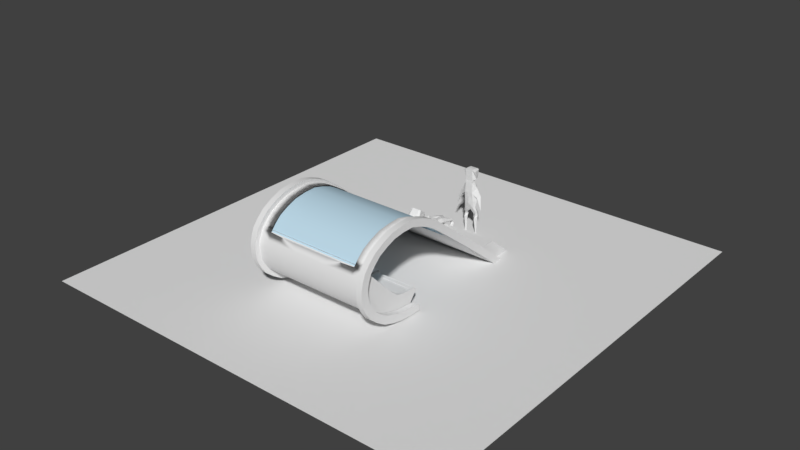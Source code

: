 # Source: mony_bench.blend  (saved by Blender 2.78.0; exported with 4.5.12 LTS)
import bpy
from mathutils import Matrix  # noqa: F401  (used for matrix-valued properties, if any)

bpy.ops.wm.read_factory_settings(use_empty=True)
scene = bpy.context.scene
scene.name = 'Scene'

# ---- collections
col_collection_1 = bpy.data.collections.new('Collection 1'); scene.collection.children.link(col_collection_1)

# ---- materials (node trees are filled in below, after node groups)
mat_material_001 = bpy.data.materials.new('Material.001')
mat_material_001.alpha_threshold = 0.0
mat_material_001.use_transparent_shadow = False
mat_material_001.roughness = 0.5
mat_glass = bpy.data.materials.new('glass')
mat_glass.alpha_threshold = 0.0
mat_glass.use_transparent_shadow = False
mat_glass.diffuse_color = (0.5297, 0.7224, 0.8412, 1.0)
mat_glass.roughness = 0.5

# ---- node groups
ng_auto_smooth = bpy.data.node_groups.new('Auto Smooth', 'GeometryNodeTree')
_s = ng_auto_smooth.interface.new_socket(name='Geometry', in_out='OUTPUT', socket_type='NodeSocketGeometry')
_s = ng_auto_smooth.interface.new_socket(name='Geometry', in_out='INPUT', socket_type='NodeSocketGeometry')
_s = ng_auto_smooth.interface.new_socket(name='Angle', in_out='INPUT', socket_type='NodeSocketFloat')
_s.subtype = 'ANGLE'
_s.min_value = 0.0
_s.max_value = 3.142
ng_auto_smooth.is_modifier = True
_N = ng_auto_smooth.nodes; _L = ng_auto_smooth.links
n0 = _N.new('NodeGroupOutput'); n0.name = 'Group Output'; n0.location = (480, -100)
n1 = _N.new('NodeGroupInput'); n1.name = 'Group Input'; n1.location = (-420, -300)
n2 = _N.new('NodeGroupInput'); n2.name = 'Group Input.001'; n2.location = (-60, -100)
n3 = _N.new('GeometryNodeSetShadeSmooth'); n3.name = 'Set Shade Smooth'; n3.location = (120, -100)
n3.domain = 'EDGE'
n4 = _N.new('GeometryNodeSetShadeSmooth'); n4.name = 'Set Shade Smooth.001'; n4.location = (300, -100)
n5 = _N.new('GeometryNodeInputMeshEdgeAngle'); n5.name = 'Edge Angle'; n5.location = (-420, -220)
n6 = _N.new('GeometryNodeInputEdgeSmooth'); n6.name = 'Is Edge Smooth'; n6.location = (-60, -160)
n7 = _N.new('GeometryNodeInputShadeSmooth'); n7.name = 'Is Face Smooth'; n7.location = (-240, -340)
n8 = _N.new('FunctionNodeBooleanMath'); n8.name = 'Boolean Math'; n8.location = (-60, -220)
n9 = _N.new('FunctionNodeCompare'); n9.name = 'Compare'; n9.location = (-240, -180)
n9.operation = 'LESS_EQUAL'
_L.new(n5.outputs[0], n9.inputs[0])
_L.new(n4.outputs[0], n0.inputs[0])
_L.new(n1.outputs[1], n9.inputs[1])
_L.new(n9.outputs[0], n8.inputs[0])
_L.new(n7.outputs[0], n8.inputs[1])
_L.new(n2.outputs[0], n3.inputs[0])
_L.new(n6.outputs[0], n3.inputs[1])
_L.new(n3.outputs[0], n4.inputs[0])
_L.new(n8.outputs[0], n3.inputs[2])
n0.is_active_output = True

# ---- material node trees

# ---- world
world_world = bpy.data.worlds.new('World'); scene.world = world_world
world_world.color = (0.05088, 0.05088, 0.05088)
world_world.use_sun_shadow = False
world_world.sun_shadow_jitter_overblur = 0.0
world_world.cycles.sampling_method = 'MANUAL'

# ---- meshes
me_plane_001 = bpy.data.meshes.new('Plane.001')
me_plane_001.from_pydata([(-3.177, -2.065, 0.0), (3.177, -2.065, 0.0), (-3.177, 4.288, 0.0), (3.177, 4.288, 0.0)], [], [(0, 1, 3, 2)])
me_plane_001.use_remesh_preserve_volume = False
me_plane_001.use_remesh_preserve_attributes = False
me_plane_001.use_mirror_vertex_groups = False
me_plane_001.update()
me_circle = bpy.data.meshes.new('Circle')
me_circle.from_pydata([(0.3903, 0.3931, 0.2562), (0.3903, 0.2749, 0.0008858), (0.3903, 0.3697, 0.2565), (0.3903, 0.2532, 0.007184), (0.3481, 0.3931, 0.2562), (0.3481, 0.2749, 0.0008858), (0.3481, 0.3697, 0.2565), (0.3481, 0.2532, 0.007184), (0.3903, 0.3943, 0.2815), (0.3903, 0.3709, 0.2673), (0.3481, 0.3943, 0.2815), (0.3481, 0.3709, 0.2673), (0.3903, 0.3823, 0.2927), (0.3903, 0.3613, 0.2719), (0.3481, 0.3823, 0.2927), (0.3481, 0.3613, 0.2719), (0.3903, 0.321, 0.2912), (0.3903, 0.3188, 0.2703), (0.3481, 0.321, 0.2912), (0.3481, 0.3188, 0.2703), (0.3903, 0.2359, 0.2901), (0.3903, 0.2335, 0.27), (0.3481, 0.2359, 0.2901), (0.3481, 0.2335, 0.27), (0.3903, 0.1234, 0.301), (0.3903, 0.1156, 0.2806), (0.3481, 0.1234, 0.301), (0.3481, 0.1156, 0.2806), (0.3903, 0.06387, 0.3234), (0.3903, 0.05239, 0.3061), (0.3481, 0.06387, 0.3234), (0.3481, 0.05239, 0.3061), (0.3903, 0.02014, 0.3545), (0.3903, 0.006369, 0.3376), (0.3481, 0.02014, 0.3545), (0.3481, 0.006369, 0.3376), (0.3903, -0.1223, 0.4741), (0.3903, -0.1387, 0.4593), (0.3481, -0.1223, 0.4741), (0.3481, -0.1387, 0.4593), (0.3903, -0.2937, 0.6405), (0.3903, -0.3096, 0.6234), (0.3481, -0.2937, 0.6405), (0.3481, -0.3096, 0.6234), (0.3903, -0.5584, 0.9351), (0.3903, -0.573, 0.9135), (0.3481, -0.5584, 0.9351), (0.3481, -0.573, 0.9135)], [], [(3, 2, 6, 7), (5, 4, 0, 1), (7, 6, 4, 5), (2, 0, 8, 9), (5, 1, 3, 7), (1, 0, 2, 3), (9, 8, 12, 13), (6, 2, 9, 11), (4, 6, 11, 10), (0, 4, 10, 8), (12, 14, 18, 16), (8, 10, 14, 12), (11, 9, 13, 15), (10, 11, 15, 14), (18, 19, 23, 22), (15, 13, 17, 19), (14, 15, 19, 18), (13, 12, 16, 17), (20, 22, 26, 24), (17, 16, 20, 21), (16, 18, 22, 20), (19, 17, 21, 23), (24, 26, 30, 28), (23, 21, 25, 27), (22, 23, 27, 26), (21, 20, 24, 25), (30, 31, 35, 34), (27, 25, 29, 31), (26, 27, 31, 30), (25, 24, 28, 29), (32, 34, 38, 36), (29, 28, 32, 33), (28, 30, 34, 32), (31, 29, 33, 35), (39, 37, 41, 43), (35, 33, 37, 39), (34, 35, 39, 38), (33, 32, 36, 37), (42, 43, 47, 46), (38, 39, 43, 42), (37, 36, 40, 41), (36, 38, 42, 40), (41, 40, 44, 45), (40, 42, 46, 44), (43, 41, 45, 47)])
me_circle.use_remesh_preserve_volume = False
me_circle.use_remesh_preserve_attributes = False
me_circle.use_mirror_vertex_groups = False
me_circle.update()
me_cube_006 = bpy.data.meshes.new('Cube.006')
me_cube_006.from_pydata([(0.0, 0.3222, 0.2914), (0.0, 0.3212, 0.3036), (0.0, 0.3789, 0.2938), (0.0, 0.3799, 0.306), (0.8175, 0.3222, 0.2914), (0.8175, 0.3212, 0.3036), (0.8175, 0.3789, 0.2938), (0.8175, 0.3799, 0.306), (0.0, 0.2572, 0.2899), (0.0, 0.2578, 0.3021), (0.0, 0.3143, 0.2903), (0.0, 0.315, 0.3026), (0.8175, 0.2572, 0.2899), (0.8175, 0.2578, 0.3021), (0.8175, 0.3143, 0.2903), (0.8175, 0.315, 0.3026), (0.0, 0.189, 0.2938), (0.0, 0.1917, 0.3055), (0.0, 0.2454, 0.2899), (0.0, 0.2489, 0.3018), (0.8175, 0.189, 0.2938), (0.8175, 0.1917, 0.3055), (0.8175, 0.2454, 0.2899), (0.8175, 0.2489, 0.3018), (0.0, 0.1235, 0.3009), (0.0, 0.1275, 0.3128), (0.0, 0.1803, 0.2949), (0.0, 0.1843, 0.3068), (0.8175, 0.1235, 0.3009), (0.8175, 0.1275, 0.3128), (0.8175, 0.1803, 0.2949), (0.8175, 0.1843, 0.3068), (0.0, 0.06198, 0.3244), (0.0, 0.07056, 0.3353), (0.0, 0.1132, 0.3026), (0.0, 0.122, 0.3135), (0.8175, 0.06198, 0.3244), (0.8175, 0.07056, 0.3353), (0.8175, 0.1132, 0.3026), (0.8175, 0.122, 0.3135), (0.0, 0.01001, 0.3631), (0.0, 0.02194, 0.3727), (0.0, 0.05284, 0.3291), (0.0, 0.06499, 0.3386), (0.8175, 0.01001, 0.3631), (0.8175, 0.02194, 0.3727), (0.8175, 0.05284, 0.3291), (0.8175, 0.06499, 0.3386), (0.0, -0.03883, 0.4029), (0.0, -0.02736, 0.4127), (0.0, 0.003985, 0.3689), (0.0, 0.01569, 0.3786), (0.8175, -0.03883, 0.4029), (0.8175, -0.02736, 0.4127), (0.8175, 0.003985, 0.3689), (0.8175, 0.01569, 0.3786), (0.0, -0.08674, 0.4426), (0.0, -0.07587, 0.4528), (0.0, -0.04553, 0.4078), (0.0, -0.03469, 0.4181), (0.8175, -0.08674, 0.4426), (0.8175, -0.07587, 0.4528), (0.8175, -0.04553, 0.4078), (0.8175, -0.03469, 0.4181), (0.0, -0.1303, 0.482), (0.0, -0.1193, 0.4922), (0.0, -0.09189, 0.447), (0.0, -0.08101, 0.4572), (0.8175, -0.1303, 0.482), (0.8175, -0.1193, 0.4922), (0.8175, -0.09189, 0.447), (0.8175, -0.08101, 0.4572), (0.0, -0.1745, 0.5222), (0.0, -0.1633, 0.5322), (0.0, -0.1368, 0.4875), (0.0, -0.1258, 0.4977), (0.8175, -0.1745, 0.5222), (0.8175, -0.1633, 0.5322), (0.8175, -0.1368, 0.4875), (0.8175, -0.1258, 0.4977), (0.0, -0.2164, 0.563), (0.0, -0.2051, 0.5728), (0.0, -0.1797, 0.5278), (0.0, -0.1685, 0.5378), (0.8175, -0.2164, 0.563), (0.8175, -0.2051, 0.5728), (0.8175, -0.1797, 0.5278), (0.8175, -0.1685, 0.5378), (0.0, -0.2578, 0.6034), (0.0, -0.2464, 0.613), (0.0, -0.2226, 0.5685), (0.0, -0.2113, 0.5783), (0.8175, -0.2577, 0.6034), (0.8175, -0.2463, 0.613), (0.8175, -0.2226, 0.5685), (0.8175, -0.2113, 0.5783), (0.0, -0.2948, 0.6441), (0.0, -0.2833, 0.6534), (0.0, -0.2623, 0.6078), (0.0, -0.2509, 0.6174), (0.8175, -0.2947, 0.644), (0.8175, -0.2832, 0.6534), (0.8175, -0.2622, 0.6078), (0.8175, -0.2508, 0.6174), (0.0, -0.333, 0.6856), (0.0, -0.3213, 0.6947), (0.0, -0.3007, 0.6497), (0.0, -0.2892, 0.659), (0.8175, -0.3329, 0.6855), (0.8175, -0.3212, 0.6946), (0.8175, -0.3006, 0.6496), (0.8175, -0.2891, 0.659), (0.0, -0.3703, 0.7239), (0.0, -0.3585, 0.733), (0.0, -0.3392, 0.6893), (0.0, -0.3279, 0.6989), (0.8175, -0.3703, 0.7238), (0.8175, -0.3585, 0.7329), (0.8175, -0.3391, 0.6893), (0.8175, -0.3278, 0.6989), (0.0, -0.4046, 0.7645), (0.0, -0.3923, 0.7732), (0.0, -0.3747, 0.7294), (0.0, -0.3628, 0.7385), (0.8175, -0.4046, 0.7644), (0.8175, -0.3922, 0.7731), (0.8175, -0.3746, 0.7294), (0.8175, -0.3627, 0.7384), (0.0, -0.4401, 0.8063), (0.0, -0.4274, 0.8145), (0.0, -0.4099, 0.7701), (0.0, -0.3974, 0.7787), (0.8175, -0.4401, 0.8062), (0.8175, -0.4274, 0.8145), (0.8175, -0.4098, 0.77), (0.8175, -0.3974, 0.7787), (0.0, -0.4764, 0.8487), (0.0, -0.4634, 0.8567), (0.0, -0.4441, 0.811), (0.0, -0.4313, 0.8192), (0.8175, -0.4764, 0.8487), (0.8175, -0.4634, 0.8567), (0.8175, -0.4441, 0.811), (0.8175, -0.4313, 0.8192), (0.0, -0.5181, 0.892), (0.0, -0.5051, 0.8999), (0.0, -0.4825, 0.8546), (0.0, -0.4695, 0.8626), (0.8175, -0.5182, 0.8919), (0.8175, -0.5051, 0.8999), (0.8175, -0.4825, 0.8546), (0.8175, -0.4695, 0.8626), (0.0, 0.3825, 0.293), (0.0, 0.3869, 0.3043), (0.0, 0.3951, 0.28), (0.0, 0.4058, 0.2839), (0.8175, 0.3825, 0.293), (0.8175, 0.3869, 0.3043), (0.8175, 0.3951, 0.28), (0.8175, 0.4058, 0.2839), (0.8175, 0.4025, 0.2514), (0.8175, 0.3916, 0.2567), (0.8175, 0.4074, 0.2798), (0.8175, 0.3956, 0.2786), (0.0, 0.4025, 0.2514), (0.0, 0.3916, 0.2567), (0.0, 0.4074, 0.2798), (0.0, 0.3956, 0.2786), (0.7978, 0.391, 0.2543), (0.7978, 0.4007, 0.2466), (0.7978, 0.3582, 0.2064), (0.7978, 0.3691, 0.2003), (0.0, 0.391, 0.2543), (0.0, 0.4007, 0.2466), (0.0, 0.3582, 0.2064), (0.0, 0.3691, 0.2003), (0.7978, 0.357, 0.2039), (0.7978, 0.3667, 0.1962), (0.7978, 0.3242, 0.156), (0.7978, 0.3352, 0.1498), (0.0, 0.357, 0.2039), (0.0, 0.3667, 0.1962), (0.0, 0.3242, 0.156), (0.0, 0.3352, 0.1498), (0.7978, 0.3221, 0.1529), (0.7978, 0.3323, 0.1458), (0.7978, 0.2948, 0.1114), (0.7978, 0.3058, 0.1052), (0.0, 0.3221, 0.1529), (0.0, 0.3323, 0.1458), (0.0, 0.2948, 0.1114), (0.0, 0.3058, 0.1052), (0.0, -0.5581, 0.933), (0.0, -0.545, 0.941), (0.0, -0.5214, 0.8946), (0.0, -0.5084, 0.9026), (0.8175, -0.5581, 0.933), (0.8175, -0.545, 0.9409), (0.8175, -0.5214, 0.8946), (0.8175, -0.5084, 0.9025)], [], [(2, 3, 7, 6), (6, 7, 5, 4), (4, 5, 1, 0), (2, 6, 4, 0), (7, 3, 1, 5), (10, 11, 15, 14), (14, 15, 13, 12), (12, 13, 9, 8), (10, 14, 12, 8), (15, 11, 9, 13), (18, 19, 23, 22), (22, 23, 21, 20), (20, 21, 17, 16), (18, 22, 20, 16), (23, 19, 17, 21), (26, 27, 31, 30), (30, 31, 29, 28), (28, 29, 25, 24), (26, 30, 28, 24), (31, 27, 25, 29), (34, 35, 39, 38), (38, 39, 37, 36), (36, 37, 33, 32), (34, 38, 36, 32), (39, 35, 33, 37), (42, 43, 47, 46), (46, 47, 45, 44), (44, 45, 41, 40), (42, 46, 44, 40), (47, 43, 41, 45), (50, 51, 55, 54), (54, 55, 53, 52), (52, 53, 49, 48), (50, 54, 52, 48), (55, 51, 49, 53), (58, 59, 63, 62), (62, 63, 61, 60), (60, 61, 57, 56), (58, 62, 60, 56), (63, 59, 57, 61), (66, 67, 71, 70), (70, 71, 69, 68), (68, 69, 65, 64), (66, 70, 68, 64), (71, 67, 65, 69), (74, 75, 79, 78), (78, 79, 77, 76), (76, 77, 73, 72), (74, 78, 76, 72), (79, 75, 73, 77), (82, 83, 87, 86), (86, 87, 85, 84), (84, 85, 81, 80), (82, 86, 84, 80), (87, 83, 81, 85), (90, 91, 95, 94), (94, 95, 93, 92), (92, 93, 89, 88), (90, 94, 92, 88), (95, 91, 89, 93), (98, 99, 103, 102), (102, 103, 101, 100), (100, 101, 97, 96), (98, 102, 100, 96), (103, 99, 97, 101), (106, 107, 111, 110), (110, 111, 109, 108), (108, 109, 105, 104), (106, 110, 108, 104), (111, 107, 105, 109), (114, 115, 119, 118), (118, 119, 117, 116), (116, 117, 113, 112), (114, 118, 116, 112), (119, 115, 113, 117), (122, 123, 127, 126), (126, 127, 125, 124), (124, 125, 121, 120), (122, 126, 124, 120), (127, 123, 121, 125), (130, 131, 135, 134), (134, 135, 133, 132), (132, 133, 129, 128), (130, 134, 132, 128), (135, 131, 129, 133), (138, 139, 143, 142), (142, 143, 141, 140), (140, 141, 137, 136), (138, 142, 140, 136), (143, 139, 137, 141), (146, 147, 151, 150), (150, 151, 149, 148), (148, 149, 145, 144), (146, 150, 148, 144), (151, 147, 145, 149), (154, 155, 159, 158), (158, 159, 157, 156), (156, 157, 153, 152), (154, 158, 156, 152), (159, 155, 153, 157), (160, 164, 166, 162), (165, 161, 163, 167), (163, 162, 166, 167), (161, 160, 162, 163), (165, 164, 160, 161), (168, 172, 174, 170), (171, 170, 174, 175), (173, 172, 168, 169), (169, 168, 170, 171), (173, 169, 171, 175), (176, 180, 182, 178), (179, 178, 182, 183), (181, 180, 176, 177), (177, 176, 178, 179), (181, 177, 179, 183), (184, 188, 190, 186), (187, 186, 190, 191), (189, 188, 184, 185), (185, 184, 186, 187), (189, 185, 187, 191), (194, 195, 199, 198), (198, 199, 197, 196), (196, 197, 193, 192), (194, 198, 196, 192), (199, 195, 193, 197)])
me_cube_006.use_remesh_preserve_volume = False
me_cube_006.use_remesh_preserve_attributes = False
me_cube_006.use_mirror_vertex_groups = False
me_cube_006.update()
me_cube_005 = bpy.data.meshes.new('Cube.005')
me_cube_005.from_pydata([(0.8391, 0.4104, 0.2857), (0.8391, 0.2858, 0.08695), (0.8391, 0.4088, 0.2561), (0.8391, 0.3887, 0.3061), (0.8391, 0.286, 0.3086), (0.8391, 0.1554, 0.3214), (0.8391, 0.1116, 0.3318), (0.8391, 0.05143, 0.3544), (0.8391, -0.02297, 0.4118), (0.8391, -0.1118, 0.4926), (0.8391, -0.4466, 0.8485), (0.8391, -0.514, 0.9311), (0.8391, -0.5361, 0.9891), (0.8391, 0.02092, 0.1112), (0.8391, -0.2659, 0.203), (0.8391, -0.5038, 0.3706), (0.8391, -0.6031, 0.5635), (0.8391, -0.6143, 0.7959), (0.8391, -0.574, 0.9156), (0.8019, 0.4104, 0.2857), (0.8019, 0.2858, 0.08695), (0.8019, 0.4088, 0.2561), (0.8019, 0.3887, 0.3061), (0.8019, 0.286, 0.3086), (0.8019, 0.1554, 0.3214), (0.8019, 0.1116, 0.3318), (0.8019, 0.05143, 0.3544), (0.8019, -0.02297, 0.4118), (0.8019, -0.1118, 0.4926), (0.8019, -0.4466, 0.8485), (0.8019, -0.514, 0.9311), (0.8019, -0.5361, 0.9891), (0.8019, 0.02092, 0.1112), (0.8019, -0.2659, 0.203), (0.8019, -0.5038, 0.3706), (0.8019, -0.6031, 0.5635), (0.8019, -0.6143, 0.7959), (0.8019, -0.574, 0.9156)], [], [(2, 0, 3, 4, 5, 6, 7, 8, 9, 10, 11, 12, 18, 17, 16, 15, 14, 13, 1), (21, 20, 32, 33, 34, 35, 36, 37, 31, 30, 29, 28, 27, 26, 25, 24, 23, 22, 19), (6, 25, 26, 7), (7, 26, 27, 8), (1, 20, 21, 2), (8, 27, 28, 9), (2, 21, 19, 0), (9, 28, 29, 10), (0, 19, 22, 3), (10, 29, 30, 11), (3, 22, 23, 4), (11, 30, 31, 12), (4, 23, 24, 5), (5, 24, 25, 6)])
me_cube_005.polygons.foreach_set('use_smooth', [True] * 14)
_k = set([(0, 2), (0, 3), (1, 2), (3, 4), (4, 5), (5, 6), (6, 7), (7, 8), (8, 9), (9, 10), (10, 11), (11, 12), (19, 21), (19, 22), (20, 21), (22, 23), (23, 24), (24, 25), (25, 26), (26, 27), (27, 28), (28, 29), (29, 30), (30, 31)])
me_cube_005.attributes.new('sharp_edge', 'BOOLEAN', 'EDGE').data.foreach_set('value', [ (min(e.vertices), max(e.vertices)) in _k for e in me_cube_005.edges])
me_cube_005.use_remesh_preserve_volume = False
me_cube_005.use_remesh_preserve_attributes = False
me_cube_005.use_mirror_vertex_groups = False
me_cube_005.update()
me_cube_004 = bpy.data.meshes.new('Cube.004')
me_cube_004.from_pydata([(0.0, -0.6352, 0.6532), (0.0, 1.331, 0.6057), (0.0, -0.3875, 0.2612), (0.0, -0.5665, 0.4489), (0.0, -0.6164, 0.8544), (0.0, 0.3018, 0.07174), (0.4834, 1.867, 0.1609), (0.0, -0.1153, 0.1296), (0.1871, 1.867, 0.1609), (0.8488, 0.04264, 0.09187), (0.8488, 1.71, 0.288), (0.8488, -0.4981, 0.3509), (0.8488, -0.6392, 0.7563), (0.8488, -0.4051, 1.131), (0.8488, 0.7941, 1.043), (0.8488, 1.207, 0.7032), (0.0, -0.5774, 0.9504), (0.8488, 2.071, 0.001065), (0.8488, -0.1195, 1.261), (0.0, -0.6165, 0.5496), (0.0, -0.2614, 0.1808), (0.0, 1.207, 0.7032), (0.8488, -0.2614, 0.1808), (0.0, -0.6392, 0.7563), (0.0, -0.4981, 0.3509), (0.0, 1.71, 0.288), (0.0, 0.04264, 0.09187), (0.8488, -0.6165, 0.5496), (0.8488, -0.5774, 0.9504), (0.8488, 0.2373, 1.294), (0.8488, 0.5421, 1.198), (0.8488, 1.867, 0.1616), (0.8488, -0.1153, 0.1296), (0.8488, 1.792, 0.2196), (0.8488, 0.3018, 0.07174), (0.8488, 0.3956, 1.253), (0.8488, -0.6164, 0.8544), (0.8488, -0.5665, 0.4489), (0.8488, 0.05818, 1.287), (0.8488, -0.3875, 0.2612), (0.8488, -0.2705, 1.202), (0.8488, 0.993, 0.8815), (0.8488, 1.331, 0.6057), (0.8488, -0.5008, 1.043), (0.8488, 0.6629, 1.131), (0.8488, -0.6352, 0.6532), (0.6987, 0.6629, 1.131), (0.6987, 0.7941, 1.043), (0.6987, -0.2614, 0.1808), (0.2721, -0.2614, 0.1808), (0.2721, -0.3875, 0.2612), (0.6987, -0.3875, 0.2612), (0.6987, -0.5008, 1.043), (0.6987, -0.4051, 1.131), (0.5647, 1.331, 0.6057), (0.2063, 1.331, 0.6057), (0.2063, 1.71, 0.288), (0.5647, 1.71, 0.288), (0.6987, 0.3956, 1.253), (0.6987, 0.2373, 1.294), (0.6987, -0.5774, 0.9504), (0.2721, -0.5774, 0.9504), (0.6987, 0.993, 0.8815), (0.2721, 1.207, 0.7032), (0.6987, 1.207, 0.7032), (0.6987, -0.2705, 1.202), (0.6987, -0.1195, 1.261), (0.6987, -0.1153, 0.1296), (0.2721, -0.1153, 0.1296), (0.6987, -0.6392, 0.7563), (0.2721, -0.6392, 0.7563), (0.2721, -0.6164, 0.8544), (0.6987, -0.6164, 0.8544), (0.6987, 0.5421, 1.198), (0.2721, -0.4981, 0.3509), (0.6987, -0.4981, 0.3509), (0.6987, 0.05818, 1.287), (0.6987, -0.5665, 0.4489), (0.2721, -0.5665, 0.4489), (0.2721, -0.6165, 0.5496), (0.6987, -0.6165, 0.5496), (0.2721, -0.6352, 0.6532), (0.6987, -0.6352, 0.6532), (0.6987, 0.3018, 0.07174), (0.2721, 0.3018, 0.07174), (0.6987, 0.04264, 0.09187), (0.2721, 0.04264, 0.09187), (0.8488, 2.282, 0.103), (0.8488, 2.162, 0.1993), (0.8488, 2.056, 0.288), (0.0, 2.408, 0.001379), (0.8488, 2.408, 0.001379), (0.0, 2.282, 0.103), (0.0, 2.056, 0.288), (0.0, 2.162, 0.1993), (0.5647, 2.056, 0.288), (0.2063, 2.282, 0.103), (0.5647, 2.408, 0.001379), (0.1871, 2.07, 0.0005015), (0.2063, 2.162, 0.1993), (0.4834, 2.07, 0.0005015), (0.2063, 2.056, 0.288), (0.5647, 2.282, 0.103), (0.2063, 2.408, 0.001379), (0.4834, 1.793, 0.2186), (0.5647, 2.162, 0.1993), (0.1871, 1.793, 0.2186), (0.0, 2.07, 0.0005015), (0.0, 1.867, 0.1609), (0.0, 1.793, 0.2186), (0.0, 0.6431, 1.112), (0.0, -0.4735, 1.035), (0.0, 0.9686, 0.8634), (0.0, -0.2541, 1.188), (0.0, 0.05915, 1.271), (0.0, 0.3807, 1.238), (0.0, 0.3085, 0.09771), (0.8488, 0.04536, 0.1181), (0.8488, 1.648, 0.3074), (0.8488, -0.4743, 0.3682), (0.0, 0.5265, 1.181), (0.8488, -0.61, 0.7594), (0.8488, -0.3849, 1.121), (0.0, 0.2299, 1.277), (0.8488, 0.7753, 1.027), (0.8488, 1.194, 0.6848), (0.0, -0.5465, 0.9455), (0.8488, 1.995, 0.03048), (0.8488, -0.1105, 1.246), (0.0, -0.1102, 1.245), (0.0, 1.183, 0.6835), (0.0, 0.7682, 1.026), (0.0, -0.3823, 1.12), (0.8488, -0.2468, 0.204), (0.8488, -0.5881, 0.5599), (0.8488, -0.5505, 0.9468), (0.8488, 0.2325, 1.278), (0.8488, 0.5316, 1.182), (0.8488, 1.799, 0.1854), (0.8488, -0.1064, 0.1546), (0.8488, 1.727, 0.2414), (0.8488, 0.3085, 0.09771), (0.8488, 0.3845, 1.239), (0.8488, -0.588, 0.8541), (0.8488, -0.54, 0.4627), (0.8488, 0.06029, 1.272), (0.8488, -0.368, 0.2816), (0.8488, -0.2556, 1.19), (0.8488, 0.9774, 0.8647), (0.8488, 1.316, 0.5901), (0.8488, -0.4769, 1.036), (0.8488, 0.6492, 1.113), (0.8488, -0.6061, 0.6599), (0.6987, 0.6431, 1.112), (0.2796, 0.6431, 1.112), (0.2796, 0.7682, 1.026), (0.6987, 0.7682, 1.026), (0.6987, -0.4735, 1.035), (0.2796, -0.4735, 1.035), (0.2796, -0.3823, 1.12), (0.6987, -0.3823, 1.12), (0.6987, 0.3807, 1.238), (0.2796, 0.3807, 1.238), (0.2796, 0.2299, 1.277), (0.6987, 0.2299, 1.277), (0.6987, -0.5465, 0.9455), (0.2796, -0.5465, 0.9455), (0.6987, 0.9686, 0.8634), (0.2796, 0.9686, 0.8634), (0.2796, 1.183, 0.6835), (0.6987, 1.183, 0.6835), (0.6987, -0.2541, 1.188), (0.2796, -0.2541, 1.188), (0.2796, -0.1102, 1.245), (0.6987, -0.1102, 1.245), (0.6987, 0.5265, 1.181), (0.2796, 0.5265, 1.181), (0.6987, 0.05915, 1.271), (0.2796, 0.05915, 1.271), (0.6987, 0.3085, 0.09771), (0.2792, 0.3085, 0.09771), (0.1975, 1.994, 0.02994), (0.4823, 1.994, 0.02994), (0.0, 1.994, 0.02994), (0.272, 0.6532, 1.123), (0.0, 0.6532, 1.123), (0.0, 0.5299, 1.193), (0.0, 0.3878, 1.245), (0.0, 0.2345, 1.284), (0.0, 0.06081, 1.278), (0.0, -0.1114, 1.253), (0.0, -0.2578, 1.197), (0.0, 1.203, 0.6947), (0.0, 0.9839, 0.8751), (0.0, -0.3882, 1.13), (0.0, -0.481, 1.046), (0.0, 0.7804, 1.04), (0.0, -0.5552, 0.9586), (0.272, -0.481, 1.046), (0.272, 0.3878, 1.245), (0.272, -0.5552, 0.9586), (0.272, 0.9839, 0.8751), (0.272, -0.2578, 1.197), (0.272, 0.5299, 1.193), (0.272, 0.06081, 1.278), (0.6987, 0.6532, 1.123), (0.272, 0.7804, 1.04), (0.6987, 0.7804, 1.04), (0.6987, -0.481, 1.046), (0.272, -0.3882, 1.13), (0.6987, -0.3882, 1.13), (0.6987, 0.3878, 1.245), (0.272, 0.2345, 1.284), (0.6987, 0.2345, 1.284), (0.6987, -0.5552, 0.9586), (0.6987, 0.9839, 0.8751), (0.272, 1.203, 0.6947), (0.6987, 1.203, 0.6947), (0.6987, -0.2578, 1.197), (0.272, -0.1114, 1.253), (0.6987, -0.1114, 1.253), (0.6987, 0.5299, 1.193), (0.6987, 0.06081, 1.278), (0.6987, 0.7613, 1.021), (0.8488, 0.7613, 1.021), (0.8488, -0.2317, 0.2094), (0.8488, -0.09536, 0.1607), (0.0, -0.09536, 0.1607), (0.0, 0.05211, 0.1248), (0.8488, 1.77, 0.1746), (0.8488, 1.7, 0.2298), (0.8488, 1.624, 0.2949), (0.0, -0.5267, 0.9416), (0.0, -0.5632, 0.8502), (0.0, -0.5633, 0.5602), (0.0, -0.5166, 0.4644), (0.8488, 0.05211, 0.1248), (0.8488, 0.3078, 0.1047), (0.0, -0.4527, 0.3713), (0.0, -0.3495, 0.2859), (0.8488, 0.2339, 1.268), (0.8488, 0.3816, 1.23), (0.8488, -0.5632, 0.8502), (0.8488, -0.5845, 0.7569), (0.0, 1.624, 0.2949), (0.0, 1.299, 0.5745), (0.8488, -0.5166, 0.4644), (0.8488, -0.4527, 0.3713), (0.8488, 0.06662, 1.262), (0.8488, -0.09929, 1.237), (0.0, -0.5845, 0.7569), (0.0, -0.5807, 0.6588), (0.8488, -0.3495, 0.2859), (0.0, 1.183, 0.6669), (0.8488, -0.3659, 1.113), (0.8488, -0.2403, 1.181), (0.8488, 0.9659, 0.8494), (0.0, -0.2317, 0.2094), (0.8488, 1.183, 0.6669), (0.8488, 1.299, 0.5745), (0.8488, -0.4552, 1.03), (0.8488, -0.5267, 0.9416), (0.8488, 0.6387, 1.106), (0.8488, 0.5245, 1.174), (0.0, 0.3078, 0.1047), (0.8488, -0.5807, 0.6588), (0.8488, -0.5633, 0.5602), (0.2792, -0.2317, 0.2094), (0.6987, -0.3495, 0.2859), (0.6987, -0.3659, 1.113), (0.2244, 1.299, 0.5745), (0.4823, 1.624, 0.2949), (0.6987, 0.2339, 1.268), (0.2792, -0.5267, 0.9416), (0.6987, 1.183, 0.6669), (0.6987, -0.09929, 1.237), (0.2792, -0.09536, 0.1607), (0.2792, -0.5845, 0.7569), (0.6987, -0.5632, 0.8502), (0.6987, -0.4527, 0.3713), (0.2792, -0.5166, 0.4644), (0.6987, -0.5633, 0.5602), (0.6987, -0.5807, 0.6588), (0.2792, 0.3078, 0.1047), (0.2792, 0.05211, 0.1248), (0.6987, 0.6387, 1.106), (0.6987, -0.2317, 0.2094), (0.2792, -0.3495, 0.2859), (0.6987, -0.4552, 1.03), (0.5818, 1.299, 0.5745), (0.1975, 1.624, 0.2949), (0.6987, 0.3816, 1.23), (0.6987, -0.5267, 0.9416), (0.6987, 0.9659, 0.8494), (0.2792, 1.183, 0.6669), (0.6987, -0.2403, 1.181), (0.6987, -0.09536, 0.1607), (0.4823, 1.701, 0.2289), (0.6987, -0.5845, 0.7569), (0.2792, -0.5632, 0.8502), (0.6987, 0.5245, 1.174), (0.2792, -0.4527, 0.3713), (0.6987, 0.06662, 1.262), (0.6987, -0.5166, 0.4644), (0.2792, -0.5633, 0.5602), (0.2792, -0.5807, 0.6588), (0.6987, 0.3078, 0.1047), (0.6987, 0.05211, 0.1248), (0.1975, 1.96, 0.02134), (0.1975, 1.77, 0.174), (0.4823, 1.96, 0.02134), (0.1975, 1.701, 0.2289), (0.4823, 1.77, 0.174), (0.0, 1.96, 0.02134), (0.0, 1.77, 0.174), (0.0, 1.701, 0.2289), (0.8488, 1.961, 0.02188)], [], [(50, 2, 20, 49), (56, 25, 1, 55), (49, 20, 7, 68), (71, 4, 23, 70), (74, 24, 2, 50), (53, 65, 218, 210), (79, 19, 3, 78), (78, 3, 24, 74), (81, 0, 19, 79), (61, 16, 4, 71), (25, 56, 101, 93), (65, 66, 220, 218), (47, 62, 215, 207), (52, 53, 210, 208), (68, 7, 26, 86), (70, 23, 0, 81), (86, 26, 5, 84), (63, 55, 1, 21), (15, 42, 54, 64), (64, 54, 55, 63), (9, 85, 83, 34), (85, 86, 84, 83), (12, 69, 82, 45), (69, 70, 81, 82), (32, 67, 85, 9), (67, 68, 86, 85), (38, 76, 66, 18), (76, 59, 213, 222), (30, 73, 58, 35), (64, 63, 216, 217), (41, 62, 47, 14), (58, 73, 221, 211), (33, 31, 87, 88), (28, 60, 72, 36), (60, 61, 71, 72), (45, 82, 80, 27), (82, 81, 79, 80), (37, 77, 75, 11), (77, 78, 74, 75), (27, 80, 77, 37), (80, 79, 78, 77), (29, 59, 76, 38), (16, 61, 200, 197), (13, 40, 65, 53), (63, 21, 192, 216), (57, 10, 89, 95), (11, 75, 51, 39), (75, 74, 50, 51), (44, 46, 73, 30), (66, 76, 222, 220), (36, 72, 69, 12), (72, 71, 70, 69), (10, 33, 88, 89), (22, 48, 67, 32), (48, 49, 68, 67), (18, 66, 65, 40), (59, 58, 211, 213), (31, 17, 91, 87), (15, 64, 62, 41), (61, 60, 214, 200), (43, 52, 60, 28), (60, 52, 208, 214), (29, 35, 58, 59), (73, 46, 205, 221), (10, 57, 54, 42), (57, 56, 55, 54), (13, 53, 52, 43), (62, 64, 217, 215), (39, 51, 48, 22), (51, 50, 49, 48), (14, 47, 46, 44), (46, 47, 207, 205), (103, 90, 92, 96), (96, 92, 94, 99), (101, 99, 94, 93), (89, 88, 105, 95), (87, 102, 105, 88), (91, 97, 102, 87), (57, 95, 101, 56), (106, 8, 108, 109), (107, 108, 8, 98), (25, 56, 106, 109), (6, 31, 33, 104), (57, 104, 33, 10), (100, 17, 31, 6), (155, 154, 110, 131), (159, 158, 111, 132), (163, 123, 115, 162), (158, 166, 126, 111), (169, 168, 112, 130), (173, 172, 113, 129), (154, 176, 120, 110), (159, 132, 113, 172), (163, 178, 114, 123), (168, 155, 131, 112), (176, 162, 115, 120), (178, 173, 129, 114), (165, 157, 288, 292), (156, 167, 293, 223), (143, 121, 243, 242), (152, 134, 266, 265), (167, 170, 274, 293), (142, 136, 240, 241), (161, 175, 300, 291), (151, 137, 263, 262), (171, 174, 275, 295), (126, 166, 273, 232), (117, 141, 237, 236), (150, 135, 261, 260), (177, 174, 173, 178), (5, 116, 180, 179, 141, 34, 83, 84), (174, 177, 302, 275), (175, 161, 162, 176), (183, 181, 308, 313), (167, 156, 155, 168), (140, 118, 231, 230), (149, 125, 258, 259), (175, 153, 285, 300), (138, 140, 230, 229), (148, 124, 224, 256), (133, 139, 226, 225), (147, 122, 254, 255), (139, 117, 236, 226), (181, 182, 310, 308), (164, 177, 178, 163), (160, 171, 295, 269), (160, 159, 172, 171), (137, 142, 241, 263), (135, 143, 242, 261), (153, 156, 223, 285), (153, 175, 176, 154), (170, 169, 294, 274), (177, 164, 272, 302), (134, 144, 246, 266), (180, 116, 264, 283), (169, 130, 253, 294), (174, 171, 172, 173), (179, 180, 283, 306), (170, 167, 168, 169), (136, 145, 248, 240), (157, 165, 166, 158), (141, 179, 306, 237), (164, 163, 162, 161), (146, 133, 225, 252), (119, 146, 252, 247), (128, 147, 255, 249), (160, 157, 158, 159), (157, 160, 269, 288), (166, 165, 292, 273), (145, 128, 249, 248), (156, 153, 154, 155), (125, 148, 256, 258), (118, 149, 259, 231), (122, 150, 260, 254), (144, 119, 247, 246), (124, 151, 262, 224), (164, 161, 291, 272), (182, 127, 316, 310), (121, 152, 265, 243), (127, 138, 229, 316), (62, 167, 170, 64), (62, 47, 156, 167), (153, 156, 47, 46), (175, 153, 46, 73), (175, 73, 58, 161), (59, 164, 161, 58), (76, 177, 164, 59), (177, 76, 66, 174), (174, 66, 65, 171), (171, 65, 53, 160), (160, 53, 52, 157), (157, 52, 60, 165), (61, 166, 165, 60), (126, 16, 61, 166), (169, 63, 64, 170), (21, 130, 169, 63), (206, 196, 185, 184), (209, 194, 195, 198), (212, 199, 187, 188), (198, 195, 197, 200), (216, 192, 193, 201), (219, 190, 191, 202), (184, 185, 186, 203), (209, 202, 191, 194), (212, 188, 189, 204), (201, 193, 196, 206), (203, 186, 187, 199), (204, 189, 190, 219), (222, 204, 219, 220), (221, 203, 199, 211), (215, 201, 206, 207), (213, 212, 204, 222), (210, 218, 202, 209), (205, 184, 203, 221), (220, 219, 202, 218), (217, 216, 201, 215), (208, 198, 200, 214), (213, 211, 199, 212), (210, 209, 198, 208), (207, 206, 184, 205), (287, 267, 257, 239), (290, 270, 245, 244), (267, 276, 227, 257), (299, 277, 250, 233), (301, 287, 239, 238), (304, 280, 235, 234), (280, 301, 238, 235), (305, 304, 234, 251), (273, 299, 233, 232), (276, 284, 228, 227), (277, 305, 251, 250), (284, 283, 264, 228), (294, 253, 245, 270), (258, 274, 289, 259), (274, 294, 270, 289), (236, 237, 306, 307), (307, 306, 283, 284), (243, 265, 282, 298), (298, 282, 305, 277), (226, 236, 307, 296), (296, 307, 284, 276), (248, 249, 275, 302), (263, 241, 291, 300), (256, 224, 223, 293), (261, 242, 278, 292), (292, 278, 299, 273), (265, 266, 281, 282), (282, 281, 304, 305), (246, 247, 279, 303), (303, 279, 301, 280), (266, 246, 303, 281), (281, 303, 280, 304), (240, 248, 302, 272), (254, 269, 295, 255), (247, 252, 268, 279), (279, 268, 287, 301), (262, 263, 300, 285), (242, 243, 298, 278), (278, 298, 277, 299), (225, 226, 296, 286), (286, 296, 276, 267), (249, 255, 295, 275), (258, 256, 293, 274), (260, 261, 292, 288), (240, 272, 291, 241), (231, 259, 289, 271), (271, 289, 270, 290), (254, 260, 288, 269), (252, 225, 286, 268), (268, 286, 267, 287), (224, 262, 285, 223), (297, 311, 309, 312), (290, 311, 297, 271), (310, 312, 309, 308), (311, 315, 314, 309), (313, 308, 309, 314), (244, 315, 311, 290), (312, 229, 230, 297), (271, 297, 230, 231), (310, 316, 229, 312), (101, 95, 105, 99), (105, 102, 96, 99), (102, 97, 103, 96)])
me_cube_004.polygons.foreach_set('use_smooth', [1, 1, 1, 1, 1, 1, 1, 1, 1, 1, 1, 1, 1, 1, 1, 1, 1, 1, 1, 1, 1, 1, 1, 1, 1, 1, 1, 1, 1, 1, 1, 1, 0, 1, 1, 1, 1, 1, 1, 1, 1, 1, 1, 1, 1, 1, 1, 1, 1, 1, 1, 1, 0, 1, 1, 1, 1, 0, 1, 1, 1, 1, 1, 1, 1, 1, 1, 1, 1, 1, 1, 1, 1, 1, 1, 1, 1, 1, 1, 1, 0, 0, 0, 0, 0, 1, 1, 1, 1, 1, 1, 1, 1, 1, 1, 1, 1, 1, 1, 0, 0, 1, 0, 1, 0, 1, 1, 0, 0, 1, 1, 1, 1, 0, 1, 0, 0, 1, 0, 0, 0, 0, 0, 0, 1, 1, 1, 0, 0, 1, 1, 1, 1, 0, 1, 1, 1, 1, 1, 0, 1, 1, 1, 0, 0, 0, 1, 1, 1, 0, 1, 0, 0, 0, 0, 0, 1, 0, 0, 0, 1, 1, 1, 1, 1, 1, 1, 1, 1, 1, 1, 1, 1, 1, 1, 1, 1, 1, 1, 1, 1, 1, 1, 1, 1, 1, 1, 1, 1, 1, 1, 1, 1, 1, 1, 1, 1, 1, 1, 1, 1, 1, 1, 1, 1, 1, 1, 1, 1, 1, 1, 1, 1, 1, 1, 1, 1, 1, 1, 1, 1, 1, 1, 1, 1, 1, 1, 1, 1, 1, 1, 1, 1, 1, 1, 1, 1, 1, 1, 1, 1, 1, 1, 1, 1, 1, 1, 1, 1, 1, 1, 1, 1, 1, 1, 0, 0, 0, 0, 0, 1, 1, 1])
me_cube_004.polygons.foreach_set('material_index', [0, 0, 0, 0, 0, 0, 0, 0, 0, 0, 0, 0, 0, 0, 0, 0, 0, 0, 0, 0, 0, 0, 0, 0, 0, 0, 0, 0, 0, 0, 0, 0, 0, 0, 0, 0, 0, 0, 0, 0, 0, 0, 0, 0, 0, 0, 0, 0, 0, 0, 0, 0, 0, 0, 0, 0, 0, 0, 0, 0, 0, 0, 0, 0, 0, 0, 0, 0, 0, 0, 0, 0, 0, 0, 0, 0, 0, 0, 0, 0, 0, 0, 0, 0, 0, 1, 1, 1, 1, 1, 1, 1, 1, 1, 1, 1, 1, 1, 1, 0, 0, 1, 0, 1, 0, 1, 1, 0, 0, 1, 0, 1, 1, 0, 1, 0, 0, 1, 0, 0, 0, 0, 0, 0, 1, 1, 1, 0, 0, 1, 1, 1, 1, 0, 0, 1, 1, 0, 1, 0, 1, 0, 1, 0, 0, 0, 1, 1, 1, 0, 1, 0, 0, 0, 0, 0, 1, 0, 0, 0, 0, 0, 0, 0, 0, 0, 0, 0, 0, 0, 0, 0, 0, 0, 0, 0, 1, 1, 1, 1, 1, 1, 1, 1, 1, 1, 1, 1, 1, 1, 1, 1, 1, 1, 1, 1, 1, 1, 1, 1, 0, 0, 0, 0, 0, 0, 0, 0, 0, 0, 0, 0, 0, 0, 0, 0, 0, 0, 0, 0, 0, 0, 0, 0, 0, 0, 0, 0, 0, 0, 0, 0, 0, 0, 0, 0, 0, 0, 0, 0, 0, 0, 0, 0, 0, 0, 0, 0, 0, 0, 0, 0, 0, 0, 0, 0, 0, 0, 0, 0, 0, 0, 0])
_k = set([(6, 100), (6, 104), (8, 98), (8, 106), (10, 57), (10, 89), (25, 56), (56, 101), (56, 106), (57, 95), (57, 104), (87, 88), (87, 91), (88, 89), (89, 95), (93, 101), (95, 105), (96, 99), (96, 103), (97, 102), (99, 101), (102, 105), (108, 109), (118, 231), (181, 308), (182, 310), (231, 271), (244, 290), (271, 297), (290, 311), (297, 312), (308, 309), (309, 311), (310, 312), (314, 315)])
me_cube_004.attributes.new('sharp_edge', 'BOOLEAN', 'EDGE').data.foreach_set('value', [ (min(e.vertices), max(e.vertices)) in _k for e in me_cube_004.edges])
me_cube_004.materials.append(mat_material_001)
me_cube_004.materials.append(mat_glass)
me_cube_004.use_remesh_preserve_volume = False
me_cube_004.use_remesh_preserve_attributes = False
me_cube_004.use_mirror_vertex_groups = False
me_cube_004.update()
me_cube_003 = bpy.data.meshes.new('Cube.003')
me_cube_003.from_pydata([(0.05435, 2.852, -0.162), (0.04616, 2.59, -0.05), (0.06823, 3.061, -0.2265), (0.08954, 3.094, -0.2332), (0.05435, 2.86, -0.0761), (0.04616, 2.66, 0.0413), (0.09886, 3.078, -0.2296), (0.04693, 3.094, -0.2325), (0.03808, 3.078, -0.2294), (0.09178, 2.856, -0.119), (0.1185, 2.658, -0.06854), (0.03648, 3.063, -0.1879), (0.06664, 3.069, -0.1724), (0.06664, 3.058, -0.2035), (0.09727, 3.063, -0.188), (0.06958, 3.018, -0.2617), (0.06958, 3.085, -0.2658), (0.09587, 3.062, -0.268), (0.0437, 3.062, -0.2678), (0.07869, 3.018, -0.5014), (0.05301, 2.723, -0.1367), (0.08191, 3.032, -0.5059), (0.06181, 3.027, -0.503), (0.04616, 2.47, 0.05196), (0.04616, 2.595, 0.09115), (0.09605, 2.56, 0.04551), (0.04615, 2.505, 0.09761), (0.0425, 2.443, 0.07732), (0.04249, 2.474, 0.1173), (0.0425, 2.313, 0.1767), (0.04249, 2.344, 0.2167), (0.02445, 2.516, 0.1758), (0.03742, 2.397, 0.2673), (0.07587, 2.456, 0.1269), (0.0706, 2.451, 0.1344), (0.07851, 2.332, 0.1627), (0.07624, 2.362, 0.2026), (0.04957, 2.506, 0.1834), (0.06423, 2.405, 0.2614), (0.09319, 2.667, -0.03622), (0.1185, 2.696, -0.01932), (0.1582, 2.65, -0.0238), (0.1333, 2.694, -0.05687), (0.1968, 2.83, -0.1615), (0.05301, 2.778, -0.06443), (0.09201, 2.757, -0.1058), (-0.07974, 2.852, -0.162), (-0.07155, 2.59, -0.05), (-0.09362, 3.061, -0.2265), (-0.1149, 3.094, -0.2332), (-0.07974, 2.86, -0.0761), (-0.07155, 2.66, 0.0413), (-0.1242, 3.078, -0.2296), (-0.07232, 3.094, -0.2325), (-0.06346, 3.078, -0.2294), (-0.1172, 2.856, -0.119), (-0.1438, 2.658, -0.06854), (-0.01269, 2.899, -0.1665), (-0.01269, 2.59, -0.05), (-0.01269, 2.907, -0.08062), (-0.01269, 2.66, 0.0413), (-0.01269, 2.794, -0.1647), (-0.06187, 3.063, -0.1879), (-0.09202, 3.069, -0.1724), (-0.09202, 3.058, -0.2035), (-0.1227, 3.063, -0.188), (-0.09497, 3.018, -0.2617), (-0.09497, 3.085, -0.2658), (-0.1213, 3.062, -0.268), (-0.06908, 3.062, -0.2678), (-0.1041, 3.018, -0.5014), (-0.07839, 2.723, -0.1367), (-0.1073, 3.032, -0.5059), (-0.08719, 3.027, -0.503), (-0.07155, 2.47, 0.05196), (-0.07155, 2.595, 0.09115), (-0.1214, 2.56, 0.04551), (-0.01269, 2.47, 0.05196), (-0.01269, 2.595, 0.09115), (-0.01269, 2.505, 0.09761), (-0.07153, 2.505, 0.09761), (-0.06788, 2.443, 0.07732), (-0.01269, 2.443, 0.07732), (-0.01269, 2.474, 0.1173), (-0.06787, 2.474, 0.1173), (-0.06788, 2.313, 0.1767), (-0.01269, 2.313, 0.1767), (-0.01269, 2.344, 0.2167), (-0.06787, 2.344, 0.2167), (-0.01269, 2.518, 0.1748), (-0.04984, 2.516, 0.1758), (-0.01269, 2.397, 0.267), (-0.0628, 2.397, 0.2673), (-0.1013, 2.456, 0.1269), (-0.09599, 2.451, 0.1344), (-0.1039, 2.332, 0.1627), (-0.1016, 2.362, 0.2026), (-0.07496, 2.506, 0.1834), (-0.08962, 2.405, 0.2614), (-0.1186, 2.667, -0.03622), (-0.1438, 2.696, -0.01932), (-0.1836, 2.65, -0.0238), (-0.1587, 2.694, -0.05687), (-0.2222, 2.83, -0.1615), (-0.07839, 2.778, -0.06443), (-0.1174, 2.757, -0.1058), (-0.01269, 2.832, -0.08345), (-0.01269, 2.754, -0.1607), (-0.01269, 2.776, -0.06117)], [], [(13, 11, 8, 2), (57, 13, 0), (106, 108, 44), (45, 39, 1, 20), (59, 12, 11, 61), (39, 5, 40, 42), (5, 60, 78, 24), (9, 14, 12, 4), (44, 5, 39, 45), (7, 3, 16), (0, 13, 14, 9), (11, 12, 7, 8), (61, 11, 13, 57), (12, 14, 6, 3), (20, 1, 58, 107), (14, 13, 2, 6), (12, 3, 7), (4, 12, 59), (8, 7, 16, 18), (6, 2, 15, 17), (3, 6, 17, 16), (2, 8, 18, 15), (17, 15, 19, 21), (17, 21, 16), (15, 18, 22, 19), (18, 16, 21, 22), (0, 20, 107, 57), (77, 23, 27, 82), (78, 79, 26, 24), (1, 25, 23), (58, 1, 23, 77), (27, 28, 34, 33), (24, 26, 25), (26, 23, 25), (23, 26, 28, 27), (26, 79, 83, 28), (87, 86, 29, 30), (28, 83, 89, 31), (82, 27, 29, 86), (31, 89, 91, 32), (28, 31, 37, 34), (87, 30, 32, 91), (33, 34, 36, 35), (36, 34, 37, 38), (29, 27, 33, 35), (30, 29, 35, 36), (32, 30, 36, 38), (31, 32, 38, 37), (41, 10, 43), (5, 25, 41, 40), (1, 39, 42, 10), (25, 5, 24), (25, 1, 10, 41), (40, 41, 43), (10, 42, 43), (42, 40, 43), (4, 44, 45, 9), (9, 45, 20, 0), (59, 106, 44, 4), (64, 48, 54, 62), (57, 46, 64), (106, 104, 108), (105, 71, 47, 99), (59, 61, 62, 63), (99, 102, 100, 51), (51, 75, 78, 60), (55, 50, 63, 65), (104, 105, 99, 51), (53, 67, 49), (46, 55, 65, 64), (62, 54, 53, 63), (61, 57, 64, 62), (63, 49, 52, 65), (71, 107, 58, 47), (65, 52, 48, 64), (63, 53, 49), (50, 59, 63), (54, 69, 67, 53), (52, 68, 66, 48), (49, 67, 68, 52), (48, 66, 69, 54), (68, 72, 70, 66), (68, 67, 72), (66, 70, 73, 69), (69, 73, 72, 67), (46, 57, 107, 71), (77, 82, 81, 74), (78, 75, 80, 79), (47, 74, 76), (58, 77, 74, 47), (81, 93, 94, 84), (75, 76, 80), (80, 76, 74), (74, 81, 84, 80), (80, 84, 83, 79), (87, 88, 85, 86), (84, 90, 89, 83), (82, 86, 85, 81), (90, 92, 91, 89), (84, 94, 97, 90), (87, 91, 92, 88), (93, 95, 96, 94), (96, 98, 97, 94), (85, 95, 93, 81), (88, 96, 95, 85), (92, 98, 96, 88), (90, 97, 98, 92), (101, 103, 56), (51, 100, 101, 76), (47, 56, 102, 99), (76, 75, 51), (76, 101, 56, 47), (100, 103, 101), (56, 103, 102), (102, 103, 100), (50, 55, 105, 104), (55, 46, 71, 105), (59, 50, 104, 106), (44, 108, 60, 5), (108, 104, 51, 60)])
me_cube_003.use_remesh_preserve_volume = False
me_cube_003.use_remesh_preserve_attributes = False
me_cube_003.use_mirror_vertex_groups = False
me_cube_003.update()
me_cube_002 = bpy.data.meshes.new('Cube.002')
me_cube_002.from_pydata([(0.1823, 2.948, -0.4186), (0.1741, 2.697, -0.2846), (0.1962, 3.164, -0.436), (0.2175, 3.197, -0.437), (0.1823, 2.963, -0.3338), (0.1741, 2.774, -0.1997), (0.2268, 3.18, -0.4362), (0.1749, 3.197, -0.4363), (0.166, 3.18, -0.436), (0.2197, 2.956, -0.3762), (0.2464, 2.763, -0.3089), (0.1644, 3.159, -0.3976), (0.1946, 3.162, -0.3813), (0.1946, 3.156, -0.4139), (0.2252, 3.159, -0.3976), (0.1975, 3.127, -0.478), (0.1975, 3.194, -0.4705), (0.2238, 3.171, -0.4767), (0.1717, 3.171, -0.4765), (0.2067, 3.167, -0.7143), (0.181, 2.822, -0.3824), (0.2099, 3.182, -0.7163), (0.1898, 3.177, -0.7143), (0.1741, 2.586, -0.1727), (0.1741, 2.714, -0.1444), (0.224, 2.675, -0.1869), (0.1741, 2.625, -0.1303), (0.1705, 2.561, -0.1451), (0.1705, 2.595, -0.1079), (0.1705, 2.441, -0.03494), (0.1705, 2.475, 0.002246), (0.1524, 2.643, -0.05333), (0.1654, 2.532, 0.04811), (0.2038, 2.579, -0.09688), (0.1986, 2.575, -0.08894), (0.2065, 2.458, -0.05052), (0.2042, 2.492, -0.01333), (0.1775, 2.634, -0.04489), (0.1922, 2.539, 0.04157), (0.2212, 2.774, -0.2775), (0.2464, 2.805, -0.2631), (0.2862, 2.759, -0.2637), (0.2613, 2.799, -0.3003), (0.3248, 2.926, -0.4163), (0.181, 2.883, -0.3152), (0.22, 2.859, -0.3546), (0.04823, 2.948, -0.4186), (0.05642, 2.697, -0.2846), (0.03435, 3.164, -0.436), (0.01305, 3.197, -0.437), (0.04823, 2.963, -0.3338), (0.05642, 2.774, -0.1997), (0.003719, 3.18, -0.4362), (0.05565, 3.197, -0.4363), (0.06451, 3.18, -0.436), (0.0108, 2.956, -0.3762), (-0.01588, 2.763, -0.3089), (0.1153, 2.994, -0.4272), (0.1153, 2.697, -0.2846), (0.1153, 3.01, -0.3423), (0.1153, 2.774, -0.1997), (0.1153, 2.89, -0.4164), (0.0661, 3.159, -0.3976), (0.03594, 3.162, -0.3813), (0.03594, 3.156, -0.4139), (0.005314, 3.159, -0.3976), (0.033, 3.127, -0.478), (0.033, 3.194, -0.4705), (0.006709, 3.171, -0.4767), (0.05888, 3.171, -0.4765), (0.02389, 3.167, -0.7143), (0.04958, 2.822, -0.3824), (0.02067, 3.182, -0.7163), (0.04077, 3.177, -0.7143), (0.05642, 2.586, -0.1727), (0.05642, 2.714, -0.1444), (0.006527, 2.675, -0.1869), (0.1153, 2.586, -0.1727), (0.1153, 2.714, -0.1444), (0.1153, 2.625, -0.1303), (0.05643, 2.625, -0.1303), (0.06008, 2.561, -0.1451), (0.1153, 2.561, -0.1451), (0.1153, 2.595, -0.1079), (0.06009, 2.595, -0.1079), (0.06008, 2.441, -0.03494), (0.1153, 2.441, -0.03494), (0.1153, 2.475, 0.002246), (0.06009, 2.475, 0.002246), (0.1153, 2.644, -0.05447), (0.07813, 2.643, -0.05333), (0.1153, 2.532, 0.04773), (0.06517, 2.532, 0.04811), (0.02671, 2.579, -0.09688), (0.03198, 2.575, -0.08894), (0.02408, 2.458, -0.05052), (0.02634, 2.492, -0.01333), (0.05301, 2.634, -0.04489), (0.03835, 2.539, 0.04157), (0.009389, 2.774, -0.2775), (-0.01588, 2.805, -0.2631), (-0.05565, 2.759, -0.2637), (-0.03072, 2.799, -0.3003), (-0.09423, 2.926, -0.4163), (0.04958, 2.883, -0.3152), (0.01057, 2.859, -0.3546), (0.1153, 2.935, -0.3388), (0.1153, 2.851, -0.409), (0.1153, 2.881, -0.3117), (0.1761, 5.254, -0.3234), (0.1741, 5.224, -0.08778), (0.1962, 5.292, -0.4533), (0.2175, 5.325, -0.4543), (0.1761, 5.308, -0.3037), (0.1741, 5.339, -0.08403), (0.2268, 5.308, -0.4536), (0.1749, 5.325, -0.4536), (0.166, 5.308, -0.4533), (0.2013, 5.281, -0.3135), (0.2464, 5.253, -0.152), (0.1644, 5.287, -0.4149), (0.1946, 5.323, -0.4101), (0.1946, 5.291, -0.4173), (0.2252, 5.307, -0.4136), (0.1975, 5.255, -0.4953), (0.1975, 5.322, -0.4879), (0.2238, 5.299, -0.4941), (0.1717, 5.299, -0.4939), (0.2067, 5.295, -0.7316), (0.181, 5.238, -0.2123), (0.2099, 5.31, -0.7336), (0.1898, 5.304, -0.7316), (0.1741, 5.227, 0.06948), (0.1741, 5.336, -0.002082), (0.224, 5.279, -0.00396), (0.1741, 5.285, 0.07135), (0.1705, 5.23, 0.1066), (0.1705, 5.28, 0.1083), (0.1705, 5.224, 0.27), (0.1705, 5.275, 0.2716), (0.1524, 5.352, 0.1123), (0.1654, 5.347, 0.2627), (0.2038, 5.276, 0.1278), (0.1986, 5.279, 0.1364), (0.2065, 5.225, 0.2469), (0.2042, 5.275, 0.2485), (0.1775, 5.352, 0.1248), (0.1922, 5.348, 0.253), (0.2212, 5.283, -0.1383), (0.2464, 5.315, -0.1499), (0.2862, 5.283, -0.1179), (0.2613, 5.284, -0.1721), (0.3248, 5.241, -0.3199), (0.181, 5.327, -0.2317), (0.22, 5.281, -0.2304), (0.04823, 5.249, -0.3395), (0.05642, 5.224, -0.08778), (0.03435, 5.292, -0.4533), (0.01305, 5.325, -0.4543), (0.04823, 5.33, -0.3104), (0.05642, 5.339, -0.08403), (0.003719, 5.308, -0.4536), (0.05565, 5.325, -0.4536), (0.06451, 5.308, -0.4533), (0.0108, 5.29, -0.325), (-0.01588, 5.253, -0.152), (0.1307, 5.264, -0.3534), (0.1153, 5.224, -0.08778), (0.1307, 5.319, -0.3338), (0.1153, 5.339, -0.08403), (0.1153, 5.249, -0.2851), (0.0661, 5.287, -0.4149), (0.03594, 5.29, -0.3987), (0.03594, 5.284, -0.4313), (0.005314, 5.287, -0.4149), (0.033, 5.255, -0.4953), (0.033, 5.322, -0.4879), (0.006709, 5.299, -0.4941), (0.05888, 5.299, -0.4939), (0.02389, 5.295, -0.7316), (0.04958, 5.238, -0.2123), (0.02067, 5.31, -0.7336), (0.04077, 5.304, -0.7316), (0.05642, 5.227, 0.06948), (0.05642, 5.336, -0.002082), (0.006527, 5.279, -0.00396), (0.1153, 5.227, 0.06948), (0.1153, 5.336, -0.002082), (0.1153, 5.285, 0.07135), (0.05643, 5.285, 0.07135), (0.06008, 5.23, 0.1066), (0.1153, 5.23, 0.1066), (0.1153, 5.28, 0.1083), (0.06009, 5.28, 0.1083), (0.06008, 5.224, 0.27), (0.1153, 5.224, 0.27), (0.1153, 5.275, 0.2716), (0.06009, 5.275, 0.2716), (0.1153, 5.352, 0.1106), (0.07813, 5.352, 0.1123), (0.1153, 5.347, 0.2622), (0.06517, 5.347, 0.2627), (0.02671, 5.276, 0.1278), (0.03198, 5.279, 0.1364), (0.02408, 5.225, 0.2469), (0.02634, 5.275, 0.2485), (0.05301, 5.352, 0.1248), (0.03835, 5.348, 0.253), (0.009389, 5.283, -0.1383), (-0.01588, 5.315, -0.1499), (-0.05565, 5.283, -0.1179), (-0.03072, 5.284, -0.1721), (-0.09423, 5.241, -0.3199), (0.04958, 5.327, -0.2317), (0.01057, 5.281, -0.2304), (0.1153, 5.312, -0.2887), (0.1153, 5.23, -0.2509), (0.1153, 5.329, -0.2283)], [], [(13, 11, 8, 2), (57, 13, 0), (106, 108, 44), (45, 39, 1, 20), (59, 12, 11, 61), (39, 5, 40, 42), (5, 60, 78, 24), (9, 14, 12, 4), (44, 5, 39, 45), (7, 3, 16), (0, 13, 14, 9), (11, 12, 7, 8), (61, 11, 13, 57), (12, 14, 6, 3), (20, 1, 58, 107), (14, 13, 2, 6), (12, 3, 7), (4, 12, 59), (8, 7, 16, 18), (6, 2, 15, 17), (3, 6, 17, 16), (2, 8, 18, 15), (17, 15, 19, 21), (17, 21, 16), (15, 18, 22, 19), (18, 16, 21, 22), (0, 20, 107, 57), (77, 23, 27, 82), (78, 79, 26, 24), (1, 25, 23), (58, 1, 23, 77), (27, 28, 34, 33), (24, 26, 25), (26, 23, 25), (23, 26, 28, 27), (26, 79, 83, 28), (87, 86, 29, 30), (28, 83, 89, 31), (82, 27, 29, 86), (31, 89, 91, 32), (28, 31, 37, 34), (87, 30, 32, 91), (33, 34, 36, 35), (36, 34, 37, 38), (29, 27, 33, 35), (30, 29, 35, 36), (32, 30, 36, 38), (31, 32, 38, 37), (41, 10, 43), (5, 25, 41, 40), (1, 39, 42, 10), (25, 5, 24), (25, 1, 10, 41), (40, 41, 43), (10, 42, 43), (42, 40, 43), (4, 44, 45, 9), (9, 45, 20, 0), (59, 106, 44, 4), (64, 48, 54, 62), (57, 46, 64), (106, 104, 108), (105, 71, 47, 99), (59, 61, 62, 63), (99, 102, 100, 51), (51, 75, 78, 60), (55, 50, 63, 65), (104, 105, 99, 51), (53, 67, 49), (46, 55, 65, 64), (62, 54, 53, 63), (61, 57, 64, 62), (63, 49, 52, 65), (71, 107, 58, 47), (65, 52, 48, 64), (63, 53, 49), (50, 59, 63), (54, 69, 67, 53), (52, 68, 66, 48), (49, 67, 68, 52), (48, 66, 69, 54), (68, 72, 70, 66), (68, 67, 72), (66, 70, 73, 69), (69, 73, 72, 67), (46, 57, 107, 71), (77, 82, 81, 74), (78, 75, 80, 79), (47, 74, 76), (58, 77, 74, 47), (81, 93, 94, 84), (75, 76, 80), (80, 76, 74), (74, 81, 84, 80), (80, 84, 83, 79), (87, 88, 85, 86), (84, 90, 89, 83), (82, 86, 85, 81), (90, 92, 91, 89), (84, 94, 97, 90), (87, 91, 92, 88), (93, 95, 96, 94), (96, 98, 97, 94), (85, 95, 93, 81), (88, 96, 95, 85), (92, 98, 96, 88), (90, 97, 98, 92), (101, 103, 56), (51, 100, 101, 76), (47, 56, 102, 99), (76, 75, 51), (76, 101, 56, 47), (100, 103, 101), (56, 103, 102), (102, 103, 100), (50, 55, 105, 104), (55, 46, 71, 105), (59, 50, 104, 106), (44, 108, 60, 5), (108, 104, 51, 60), (122, 120, 117, 111), (166, 122, 109), (215, 217, 153), (154, 148, 110, 129), (168, 121, 120, 170), (148, 114, 149, 151), (114, 169, 187, 133), (118, 123, 121, 113), (153, 114, 148, 154), (116, 112, 125), (109, 122, 123, 118), (120, 121, 116, 117), (170, 120, 122, 166), (121, 123, 115, 112), (129, 110, 167, 216), (123, 122, 111, 115), (121, 112, 116), (113, 121, 168), (117, 116, 125, 127), (115, 111, 124, 126), (112, 115, 126, 125), (111, 117, 127, 124), (126, 124, 128, 130), (126, 130, 125), (124, 127, 131, 128), (127, 125, 130, 131), (109, 129, 216, 166), (186, 132, 136, 191), (187, 188, 135, 133), (110, 134, 132), (167, 110, 132, 186), (136, 137, 143, 142), (133, 135, 134), (135, 132, 134), (132, 135, 137, 136), (135, 188, 192, 137), (196, 195, 138, 139), (137, 192, 198, 140), (191, 136, 138, 195), (140, 198, 200, 141), (137, 140, 146, 143), (196, 139, 141, 200), (142, 143, 145, 144), (145, 143, 146, 147), (138, 136, 142, 144), (139, 138, 144, 145), (141, 139, 145, 147), (140, 141, 147, 146), (150, 119, 152), (114, 134, 150, 149), (110, 148, 151, 119), (134, 114, 133), (134, 110, 119, 150), (149, 150, 152), (119, 151, 152), (151, 149, 152), (113, 153, 154, 118), (118, 154, 129, 109), (168, 215, 153, 113), (173, 157, 163, 171), (166, 155, 173), (215, 213, 217), (214, 180, 156, 208), (168, 170, 171, 172), (208, 211, 209, 160), (160, 184, 187, 169), (164, 159, 172, 174), (213, 214, 208, 160), (162, 176, 158), (155, 164, 174, 173), (171, 163, 162, 172), (170, 166, 173, 171), (172, 158, 161, 174), (180, 216, 167, 156), (174, 161, 157, 173), (172, 162, 158), (159, 168, 172), (163, 178, 176, 162), (161, 177, 175, 157), (158, 176, 177, 161), (157, 175, 178, 163), (177, 181, 179, 175), (177, 176, 181), (175, 179, 182, 178), (178, 182, 181, 176), (155, 166, 216, 180), (186, 191, 190, 183), (187, 184, 189, 188), (156, 183, 185), (167, 186, 183, 156), (190, 202, 203, 193), (184, 185, 189), (189, 185, 183), (183, 190, 193, 189), (189, 193, 192, 188), (196, 197, 194, 195), (193, 199, 198, 192), (191, 195, 194, 190), (199, 201, 200, 198), (193, 203, 206, 199), (196, 200, 201, 197), (202, 204, 205, 203), (205, 207, 206, 203), (194, 204, 202, 190), (197, 205, 204, 194), (201, 207, 205, 197), (199, 206, 207, 201), (210, 212, 165), (160, 209, 210, 185), (156, 165, 211, 208), (185, 184, 160), (185, 210, 165, 156), (209, 212, 210), (165, 212, 211), (211, 212, 209), (159, 164, 214, 213), (164, 155, 180, 214), (168, 159, 213, 215), (153, 217, 169, 114), (217, 213, 160, 169)])
me_cube_002.use_remesh_preserve_volume = False
me_cube_002.use_remesh_preserve_attributes = False
me_cube_002.use_mirror_vertex_groups = False
me_cube_002.update()
me_plane = bpy.data.meshes.new('Plane')
me_plane.from_pydata([(0.7903, -0.417, 0.8088), (0.7903, -0.009014, 0.3854), (0.7903, 0.03846, 0.3519), (0.7903, 0.1022, 0.3206), (0.7903, 0.4923, 0.008576), (0.7903, 0.3956, 0.006375), (0.7903, 0.3671, 0.03165), (0.7903, 0.3927, 0.2991), (0.7903, 0.4114, 0.2603), (0.7903, 0.3071, 0.3), (0.7903, 0.3596, 0.1107), (0.7903, -0.557, 0.9938), (0.8329, 2.083, 0.1107), (0.8329, 2.03, 0.3), (0.8329, 2.134, 0.2603), (0.8329, 2.116, 0.2991), (0.8329, 2.09, 0.03165), (0.8329, 2.119, 0.006375), (0.8329, 2.215, 0.008576), (0.8329, 1.825, 0.3206), (0.8329, 1.601, 0.4643), (0.8329, 1.373, 0.6631), (0.0, -0.417, 0.8088), (0.0, -0.009014, 0.3854), (0.0, 0.03846, 0.3519), (0.0, 0.1022, 0.3206), (0.0, 0.4923, 0.008576), (0.0, 0.3956, 0.006375), (0.0, 0.3671, 0.03165), (0.0, 0.3927, 0.2991), (0.0, 0.4114, 0.2603), (0.0, 0.3071, 0.3), (0.0, 0.3596, 0.1107), (0.0, -0.557, 0.9938), (0.0, 2.083, 0.1107), (0.0, 2.03, 0.3), (0.0, 2.134, 0.2603), (0.0, 2.116, 0.2991), (0.0, 2.09, 0.03165), (0.0, 2.119, 0.006375), (0.0, 2.215, 0.008576), (0.0, 1.825, 0.3206), (0.0, 1.601, 0.4643), (0.0, 1.373, 0.6631)], [(12, 16), (21, 20), (14, 12), (15, 14), (13, 15), (20, 19), (19, 13), (37, 36), (35, 37), (41, 35), (41, 19), (34, 12), (20, 42), (43, 21), (36, 14)], [(8, 10, 32, 30), (2, 3, 25, 24), (1, 2, 24, 23), (0, 1, 23, 22), (10, 6, 28, 32), (3, 9, 31, 25), (5, 4, 26, 27), (6, 5, 27, 28), (0, 11, 33, 22), (9, 7, 29, 31), (16, 17, 39, 38), (17, 18, 40, 39), (7, 8, 30, 29)])
me_plane.use_remesh_preserve_volume = False
me_plane.use_remesh_preserve_attributes = False
me_plane.use_mirror_vertex_groups = False
me_plane.update()
me_cube_001 = bpy.data.meshes.new('Cube.001')
me_cube_001.from_pydata([(0.9328, -0.4592, 1.176), (0.9328, -0.5586, 0.316), (0.9336, -0.245, 0.2282), (0.9328, -0.2948, 0.1222), (0.9328, 0.02533, 0.02925), (0.9336, -0.3704, 1.107), (0.9336, -0.1017, 1.226), (0.9328, -0.1525, 1.321), (0.9328, 0.8058, 1.075), (0.9328, 1.238, 0.7361), (0.9328, 1.664, 0.4027), (0.9328, -0.7084, 0.7681), (0.9336, 0.04857, 0.14), (0.9328, 0.375, 0.01582), (0.9336, -0.4587, 0.3804), (0.9336, 0.7362, 0.9969), (0.9336, 1.173, 0.6595), (0.9336, 1.605, 0.3186), (0.9336, -0.5938, 0.7528), (0.9328, -0.6888, 0.5383), (0.9336, -0.5674, 0.562), (0.9328, -0.6421, 0.9807), (0.9336, -0.5353, 0.9352), (0.9328, 0.5542, 1.24), (0.9328, 0.2341, 1.35), (0.9336, 0.2226, 1.249), (0.9336, 0.5055, 1.143), (0.9336, 0.3644, 0.1148), (0.9328, 2.146, -0.0001418), (0.9336, 2.106, -0.09734), (0.9328, -0.561, 1.081), (0.9328, -0.1404, 0.06773), (0.8472, 0.5055, 1.143), (0.9336, -0.4617, 1.023), (0.9336, -0.1046, 0.1785), (0.9328, -0.3153, 1.255), (0.9328, -0.4345, 0.2133), (0.9328, 1.011, 0.9117), (0.9328, 1.462, 0.5652), (0.9328, -0.7066, 0.6537), (0.9336, -0.2427, 1.173), (0.9336, 0.9585, 0.8265), (0.9336, 1.381, 0.4976), (0.9336, -0.5873, 0.6574), (0.8472, 0.2226, 1.249), (0.848, 0.2341, 1.35), (0.848, 0.5542, 1.24), (0.8472, -0.5353, 0.9352), (0.848, -0.6421, 0.9807), (0.8472, -0.5674, 0.562), (0.848, -0.6888, 0.5383), (0.8472, -0.5938, 0.7528), (0.9336, -0.3597, 0.3005), (0.9328, -0.6347, 0.4259), (0.9336, -0.5206, 0.4696), (0.8472, 1.605, 0.3186), (0.9328, -0.6836, 0.8759), (0.9336, -0.5725, 0.8446), (0.8472, 1.173, 0.6595), (0.9328, 0.4018, 1.303), (0.8472, 0.7362, 0.9969), (0.9336, 0.3679, 1.203), (0.8472, -0.4587, 0.3804), (0.9328, 0.6749, 1.168), (0.9328, 0.04064, 1.347), (0.9336, 0.06019, 1.248), (0.9336, 0.6249, 1.074), (0.9336, 0.226, 0.1263), (0.9328, 0.2223, 0.01573), (0.848, 0.375, 0.01582), (0.9328, 1.804, 0.2881), (0.9336, 1.752, 0.1989), (0.8472, 0.04857, 0.14), (0.848, -0.7084, 0.7681), (0.848, 1.664, 0.4027), (0.848, 1.238, 0.7361), (0.848, 0.8058, 1.075), (0.848, -0.1525, 1.321), (0.8472, -0.1017, 1.226), (0.8472, -0.3704, 1.107), (0.848, 0.02533, 0.02925), (0.848, -0.2948, 0.1222), (0.8472, -0.245, 0.2282), (0.848, -0.5586, 0.316), (0.848, -0.4592, 1.176), (0.8472, 0.3644, 0.1148), (0.848, 2.146, -0.0001418), (0.8472, 2.106, -0.09734), (0.848, -0.561, 1.081), (0.848, -0.1404, 0.06773), (0.8472, -0.4617, 1.023), (0.8472, -0.1046, 0.1785), (0.848, -0.3153, 1.255), (0.848, -0.4345, 0.2133), (0.848, 1.011, 0.9117), (0.848, 1.462, 0.5652), (0.848, -0.7066, 0.6537), (0.8472, -0.2427, 1.173), (0.8472, 0.9585, 0.8265), (0.8472, 1.381, 0.4976), (0.8472, -0.5873, 0.6574), (0.8472, -0.3597, 0.3005), (0.848, -0.6347, 0.4259), (0.8472, -0.5206, 0.4696), (0.848, -0.6836, 0.8759), (0.8472, -0.5725, 0.8446), (0.848, 0.4018, 1.303), (0.8472, 0.3679, 1.203), (0.848, 0.6749, 1.168), (0.848, 0.04064, 1.347), (0.8472, 0.06019, 1.248), (0.8472, 0.6249, 1.074), (0.8472, 0.226, 0.1263), (0.848, 0.2223, 0.01573), (0.848, 1.804, 0.2881), (0.8472, 1.752, 0.1989)], [], [(89, 91, 72, 80), (112, 85, 69, 113), (106, 46, 32, 107), (104, 48, 47, 105), (102, 50, 49, 103), (109, 45, 44, 110), (93, 83, 62, 101), (92, 77, 78, 97), (94, 75, 58, 98), (95, 74, 55, 99), (88, 84, 79, 90), (108, 76, 60, 111), (96, 73, 51, 100), (70, 71, 29, 28), (31, 4, 12, 34), (50, 96, 100, 49), (17, 71, 70, 10), (67, 68, 13, 27), (46, 108, 111, 32), (4, 68, 67, 12), (59, 61, 26, 23), (48, 88, 90, 47), (25, 61, 59, 24), (56, 57, 22, 21), (58, 75, 95, 99), (11, 18, 57, 56), (53, 54, 20, 19), (76, 94, 98, 60), (1, 14, 54, 53), (64, 65, 25, 24), (79, 84, 92, 97), (7, 6, 65, 64), (36, 52, 14, 1), (3, 2, 52, 36), (81, 93, 101, 82), (35, 40, 6, 7), (77, 109, 110, 78), (5, 40, 35, 0), (37, 41, 16, 9), (83, 102, 103, 62), (8, 15, 41, 37), (38, 42, 17, 10), (73, 104, 105, 51), (16, 42, 38, 9), (30, 33, 5, 0), (44, 45, 106, 107), (21, 22, 33, 30), (63, 66, 15, 8), (80, 72, 112, 113), (23, 26, 66, 63), (39, 43, 18, 11), (55, 74, 114, 115), (19, 20, 43, 39), (114, 86, 87, 115), (3, 31, 34, 2), (34, 91, 82, 2), (24, 45, 109, 64), (5, 79, 97, 40), (7, 77, 92, 35), (6, 78, 110, 65), (15, 60, 98, 41), (59, 106, 45, 24), (1, 83, 93, 36), (26, 32, 111, 66), (16, 58, 99, 42), (9, 75, 94, 37), (67, 112, 72, 12), (61, 107, 32, 26), (10, 74, 95, 38), (68, 113, 69, 13), (20, 49, 100, 43), (81, 82, 91, 89), (8, 76, 108, 63), (11, 73, 96, 39), (70, 114, 74, 10), (64, 109, 77, 7), (40, 97, 78, 6), (17, 55, 115, 71), (65, 110, 44, 25), (41, 98, 58, 16), (66, 111, 60, 15), (42, 99, 55, 17), (27, 85, 112, 67), (4, 80, 113, 68), (43, 100, 51, 18), (28, 86, 114, 70), (2, 82, 101, 52), (71, 115, 87, 29), (13, 69, 85, 27), (53, 102, 83, 1), (30, 88, 48, 21), (14, 62, 103, 54), (3, 81, 89, 31), (56, 104, 73, 11), (22, 47, 90, 33), (18, 51, 105, 57), (12, 72, 91, 34), (52, 101, 62, 14), (35, 92, 84, 0), (23, 46, 106, 59), (36, 93, 81, 3), (19, 50, 102, 53), (0, 84, 88, 30), (37, 94, 76, 8), (54, 103, 49, 20), (31, 89, 80, 4), (25, 44, 107, 61), (38, 95, 75, 9), (21, 48, 104, 56), (33, 90, 79, 5), (63, 108, 46, 23), (39, 96, 50, 19), (57, 105, 47, 22)])
me_cube_001.polygons.foreach_set('use_smooth', [True] * 113)
_k = set([(0, 30), (0, 35), (1, 36), (1, 53), (2, 34), (2, 52), (3, 31), (3, 36), (4, 31), (4, 68), (5, 33), (5, 40), (6, 40), (6, 65), (7, 35), (7, 64), (8, 37), (8, 63), (9, 37), (9, 38), (10, 38), (10, 70), (11, 39), (11, 56), (12, 34), (12, 67), (13, 68), (14, 52), (14, 54), (15, 41), (15, 66), (16, 41), (16, 42), (17, 42), (17, 71), (18, 43), (18, 57), (19, 39), (19, 53), (20, 43), (20, 54), (21, 30), (21, 56), (22, 33), (22, 57), (23, 59), (23, 63), (24, 59), (24, 64), (25, 61), (25, 65), (26, 61), (26, 66), (27, 67), (28, 70), (29, 71), (32, 107), (32, 111), (44, 107), (44, 110), (45, 106), (45, 109), (46, 106), (46, 108), (47, 90), (47, 105), (48, 88), (48, 104), (49, 100), (49, 103), (50, 96), (50, 102), (51, 100), (51, 105), (55, 99), (55, 115), (58, 98), (58, 99), (60, 98), (60, 111), (62, 101), (62, 103), (69, 113), (72, 91), (72, 112), (73, 96), (73, 104), (74, 95), (74, 114), (75, 94), (75, 95), (76, 94), (76, 108), (77, 92), (77, 109), (78, 97), (78, 110), (79, 90), (79, 97), (80, 89), (80, 113), (81, 89), (81, 93), (82, 91), (82, 101), (83, 93), (83, 102), (84, 88), (84, 92), (85, 112), (86, 114), (87, 115)])
me_cube_001.attributes.new('sharp_edge', 'BOOLEAN', 'EDGE').data.foreach_set('value', [ (min(e.vertices), max(e.vertices)) in _k for e in me_cube_001.edges])
me_cube_001.use_remesh_preserve_volume = False
me_cube_001.use_remesh_preserve_attributes = False
me_cube_001.use_mirror_vertex_groups = False
me_cube_001.update()

# ---- objects
ob_plane_001 = bpy.data.objects.new('Plane.001', me_plane_001)
ob_circle = bpy.data.objects.new('Circle', me_circle)
ob_cube_005 = bpy.data.objects.new('Cube.005', me_cube_006)
ob_cube_004 = bpy.data.objects.new('Cube.004', me_cube_005)
ob_cube_003 = bpy.data.objects.new('Cube.003', me_cube_004)
ob_cube_002 = bpy.data.objects.new('Cube.002', me_cube_003)
ob_cube_001 = bpy.data.objects.new('Cube.001', me_cube_002)
ob_plane = bpy.data.objects.new('Plane', me_plane)
ob_cube = bpy.data.objects.new('Cube', me_cube_001)

# ---- transforms, parenting, visibility, modifiers, constraints
ob_plane_001.location = (0.0, 0.0, 0.0)
ob_plane_001.lineart.crease_threshold = 0.0
ob_circle.location = (0.0, 0.0, 0.0)
ob_circle.lineart.crease_threshold = 0.0
_m = ob_circle.modifiers.new('Mirror', 'MIRROR')
_m.use_clip = True
ob_cube_005.location = (0.0, 0.0, 0.0)
ob_cube_005.lineart.crease_threshold = 0.0
_m = ob_cube_005.modifiers.new('Mirror', 'MIRROR')
_m.use_clip = True
ob_cube_004.location = (0.0, 0.0, 0.0)
ob_cube_004.lineart.crease_threshold = 0.0
_m = ob_cube_004.modifiers.new('Auto Smooth', 'NODES')
_m.node_group = ng_auto_smooth
_gi = [s.identifier for s in ng_auto_smooth.interface.items_tree if s.item_type == 'SOCKET' and s.in_out == 'INPUT']
_m[_gi[1]] = 0.5236  # Angle
ob_cube_003.location = (0.0, 0.0, 0.0)
ob_cube_003.lineart.crease_threshold = 0.0
_m = ob_cube_003.modifiers.new('Mirror', 'MIRROR')
_m.use_clip = True
_m = ob_cube_003.modifiers.new('Auto Smooth', 'NODES')
_m.node_group = ng_auto_smooth
_gi = [s.identifier for s in ng_auto_smooth.interface.items_tree if s.item_type == 'SOCKET' and s.in_out == 'INPUT']
_m[_gi[1]] = 0.5236  # Angle
ob_cube_002.location = (0.0, -0.9116, 0.3038)
ob_cube_002.rotation_euler = (0.06668, 1.479e-17, 4.934e-19)
ob_cube_002.lineart.crease_threshold = 0.0
ob_cube_001.location = (1.612e-16, -2.746, 0.7261)
ob_cube_001.lineart.crease_threshold = 0.0
ob_plane.location = (1.895e-17, 0.0, 0.0)
ob_plane.hide_viewport = True
ob_plane.lineart.crease_threshold = 0.0
_m = ob_plane.modifiers.new('Mirror', 'MIRROR')
_m.use_clip = True
ob_cube.location = (0.0, 0.0, 0.0)
ob_cube.lineart.crease_threshold = 0.0
_m = ob_cube.modifiers.new('Mirror', 'MIRROR')
_m.use_clip = True
_m = ob_cube.modifiers.new('Auto Smooth', 'NODES')
_m.node_group = ng_auto_smooth
_gi = [s.identifier for s in ng_auto_smooth.interface.items_tree if s.item_type == 'SOCKET' and s.in_out == 'INPUT']
_m[_gi[1]] = 0.5236  # Angle

# ---- collection membership
col_collection_1.objects.link(ob_plane_001)
col_collection_1.objects.link(ob_circle)
col_collection_1.objects.link(ob_cube_005)
col_collection_1.objects.link(ob_cube_004)
col_collection_1.objects.link(ob_cube_003)
col_collection_1.objects.link(ob_cube_002)
col_collection_1.objects.link(ob_cube_001)
col_collection_1.objects.link(ob_plane)
col_collection_1.objects.link(ob_cube)

# ---- scene / render settings (as saved in the file)
scene.frame_start = 1; scene.frame_end = 250; scene.frame_set(1)
scene.render.engine = 'BLENDER_EEVEE_NEXT'
scene.render.resolution_percentage = 50
scene.render.dither_intensity = 0.0
scene.cycles.use_denoising = False
scene.cycles.samples = 128
scene.cycles.sampling_pattern = 'TABULATED_SOBOL'
scene.cycles.light_sampling_threshold = 0.0
scene.cycles.use_adaptive_sampling = False
scene.cycles.use_light_tree = False
scene.cycles.blur_glossy = 0.0
scene.cycles.sample_clamp_indirect = 0.0
scene.view_settings.view_transform = 'Standard'
bpy.context.view_layer.update()

# ---- added for rendering (the .blend has no active camera and no usable light): camera, sun
cam_auto = bpy.data.cameras.new('AutoCamera')
cam_auto.lens = 50.0
cam_auto.sensor_width = 36.0
cam_auto.clip_end = 1000.0
ob_auto_camera = bpy.data.objects.new('AutoCamera', cam_auto)
scene.collection.objects.link(ob_auto_camera)
ob_auto_camera.location = (8.42018, -8.99304, 7.36227)
ob_auto_camera.rotation_euler = (1.09748, -7.21219e-08, 0.694738)
scene.camera = ob_auto_camera
light_auto_sun = bpy.data.lights.new('AutoSun', 'SUN')
light_auto_sun.energy = 3.0
light_auto_sun.angle = 0.0523599
ob_auto_sun = bpy.data.objects.new('AutoSun', light_auto_sun)
scene.collection.objects.link(ob_auto_sun)
ob_auto_sun.rotation_euler = (0.872665, 0.174533, 0.523599)
bpy.context.view_layer.update()
